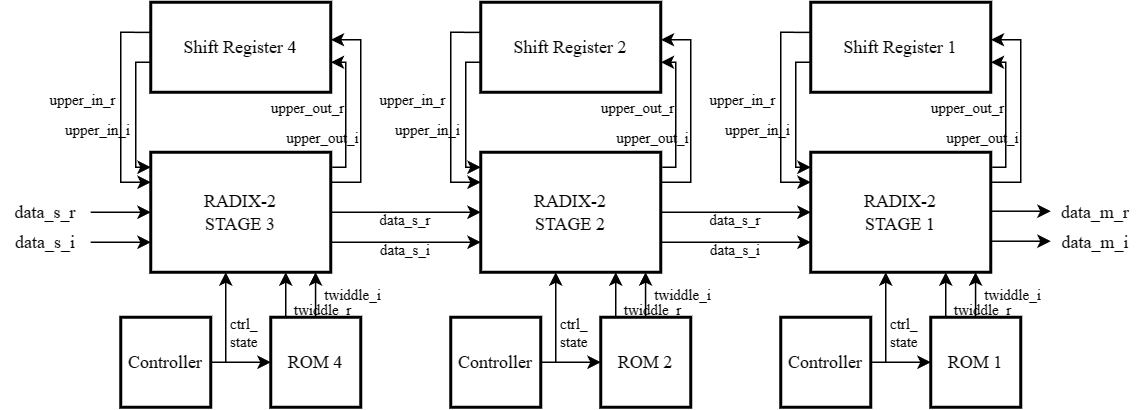

The diagram above was exported from draw.io. Its source (the exported page's mxGraphModel, read from the mxfile embedded in the PNG):
<mxGraphModel dx="2296" dy="784" grid="1" gridSize="10" guides="1" tooltips="1" connect="1" arrows="1" fold="1" page="1" pageScale="1" pageWidth="850" pageHeight="1100" math="0" shadow="0">
  <root>
    <mxCell id="0" />
    <mxCell id="1" parent="0" />
    <mxCell id="2" value="RADIX-2&lt;br&gt;STAGE 3" style="rounded=0;whiteSpace=wrap;html=1;strokeWidth=2;fontFamily=Times New Roman;" vertex="1" parent="1">
      <mxGeometry x="240" y="240" width="120" height="80" as="geometry" />
    </mxCell>
    <mxCell id="3" value="Shift Register 4" style="rounded=0;whiteSpace=wrap;html=1;strokeWidth=2;fontFamily=Times New Roman;" vertex="1" parent="1">
      <mxGeometry x="240" y="140" width="120" height="60" as="geometry" />
    </mxCell>
    <mxCell id="4" value="" style="endArrow=classic;html=1;rounded=0;strokeWidth=1;" edge="1" parent="1">
      <mxGeometry width="50" height="50" relative="1" as="geometry">
        <mxPoint x="200" y="280" as="sourcePoint" />
        <mxPoint x="240" y="280" as="targetPoint" />
      </mxGeometry>
    </mxCell>
    <mxCell id="5" value="data_s_r" style="text;html=1;strokeColor=none;fillColor=none;align=center;verticalAlign=middle;whiteSpace=wrap;rounded=0;fontFamily=Times New Roman;" vertex="1" parent="1">
      <mxGeometry x="140" y="260" width="60" height="40" as="geometry" />
    </mxCell>
    <mxCell id="6" value="" style="endArrow=classic;html=1;rounded=0;strokeWidth=1;" edge="1" parent="1">
      <mxGeometry width="50" height="50" relative="1" as="geometry">
        <mxPoint x="200" y="300" as="sourcePoint" />
        <mxPoint x="240" y="300" as="targetPoint" />
      </mxGeometry>
    </mxCell>
    <mxCell id="7" value="data_s_i" style="text;html=1;strokeColor=none;fillColor=none;align=center;verticalAlign=middle;whiteSpace=wrap;rounded=0;fontFamily=Times New Roman;" vertex="1" parent="1">
      <mxGeometry x="140" y="280" width="60" height="40" as="geometry" />
    </mxCell>
    <mxCell id="8" value="" style="endArrow=classic;html=1;rounded=0;" edge="1" parent="1">
      <mxGeometry width="50" height="50" relative="1" as="geometry">
        <mxPoint x="361" y="250" as="sourcePoint" />
        <mxPoint x="360" y="180" as="targetPoint" />
        <Array as="points">
          <mxPoint x="370" y="250" />
          <mxPoint x="370" y="180" />
        </Array>
      </mxGeometry>
    </mxCell>
    <mxCell id="9" value="" style="endArrow=classic;html=1;rounded=0;exitX=1;exitY=0.25;exitDx=0;exitDy=0;" edge="1" source="2" parent="1">
      <mxGeometry width="50" height="50" relative="1" as="geometry">
        <mxPoint x="360" y="245" as="sourcePoint" />
        <mxPoint x="360" y="165" as="targetPoint" />
        <Array as="points">
          <mxPoint x="380" y="260" />
          <mxPoint x="380" y="165" />
        </Array>
      </mxGeometry>
    </mxCell>
    <mxCell id="10" value="" style="endArrow=classic;html=1;rounded=0;" edge="1" parent="1">
      <mxGeometry width="50" height="50" relative="1" as="geometry">
        <mxPoint x="240" y="180" as="sourcePoint" />
        <mxPoint x="240" y="250" as="targetPoint" />
        <Array as="points">
          <mxPoint x="230" y="180" />
          <mxPoint x="230" y="250" />
        </Array>
      </mxGeometry>
    </mxCell>
    <mxCell id="11" value="" style="endArrow=classic;html=1;rounded=0;exitX=0.002;exitY=0.335;exitDx=0;exitDy=0;exitPerimeter=0;entryX=0;entryY=0.25;entryDx=0;entryDy=0;" edge="1" source="3" target="2" parent="1">
      <mxGeometry width="50" height="50" relative="1" as="geometry">
        <mxPoint x="240" y="170" as="sourcePoint" />
        <mxPoint x="240" y="230" as="targetPoint" />
        <Array as="points">
          <mxPoint x="220" y="160" />
          <mxPoint x="220" y="260" />
        </Array>
      </mxGeometry>
    </mxCell>
    <mxCell id="12" value="upper_out_i" style="text;html=1;strokeColor=none;fillColor=none;align=center;verticalAlign=middle;whiteSpace=wrap;rounded=0;fontFamily=Times New Roman;fontSize=10;" vertex="1" parent="1">
      <mxGeometry x="330" y="220" width="50" height="20" as="geometry" />
    </mxCell>
    <mxCell id="13" value="upper_out_r" style="text;html=1;strokeColor=none;fillColor=none;align=center;verticalAlign=middle;whiteSpace=wrap;rounded=0;fontFamily=Times New Roman;fontSize=10;" vertex="1" parent="1">
      <mxGeometry x="320" y="200" width="50" height="20" as="geometry" />
    </mxCell>
    <mxCell id="14" value="upper_in_i" style="text;html=1;strokeColor=none;fillColor=none;align=center;verticalAlign=middle;whiteSpace=wrap;rounded=0;fontFamily=Times New Roman;fontSize=10;" vertex="1" parent="1">
      <mxGeometry x="180" y="215" width="50" height="20" as="geometry" />
    </mxCell>
    <mxCell id="15" value="upper_in_r" style="text;html=1;strokeColor=none;fillColor=none;align=center;verticalAlign=middle;whiteSpace=wrap;rounded=0;fontFamily=Times New Roman;fontSize=10;" vertex="1" parent="1">
      <mxGeometry x="170" y="195" width="50" height="20" as="geometry" />
    </mxCell>
    <mxCell id="16" value="" style="endArrow=classic;html=1;rounded=0;strokeWidth=1;entryX=0;entryY=0.5;entryDx=0;entryDy=0;" edge="1" target="29" parent="1">
      <mxGeometry width="50" height="50" relative="1" as="geometry">
        <mxPoint x="360" y="280" as="sourcePoint" />
        <mxPoint x="440" y="280" as="targetPoint" />
      </mxGeometry>
    </mxCell>
    <mxCell id="17" value="data_s_r" style="text;html=1;strokeColor=none;fillColor=none;align=center;verticalAlign=middle;whiteSpace=wrap;rounded=0;fontFamily=Times New Roman;fontSize=10;" vertex="1" parent="1">
      <mxGeometry x="380" y="280" width="60" height="10" as="geometry" />
    </mxCell>
    <mxCell id="18" value="" style="endArrow=classic;html=1;rounded=0;strokeWidth=1;entryX=0;entryY=0.75;entryDx=0;entryDy=0;" edge="1" target="29" parent="1">
      <mxGeometry width="50" height="50" relative="1" as="geometry">
        <mxPoint x="360" y="300" as="sourcePoint" />
        <mxPoint x="430" y="300" as="targetPoint" />
      </mxGeometry>
    </mxCell>
    <mxCell id="19" value="data_s_i" style="text;html=1;strokeColor=none;fillColor=none;align=center;verticalAlign=middle;whiteSpace=wrap;rounded=0;fontFamily=Times New Roman;fontSize=10;" vertex="1" parent="1">
      <mxGeometry x="380" y="300" width="60" height="10" as="geometry" />
    </mxCell>
    <mxCell id="20" value="ROM 4" style="rounded=0;whiteSpace=wrap;html=1;strokeWidth=2;fontFamily=Times New Roman;connectable=0;" vertex="1" parent="1">
      <mxGeometry x="320" y="350" width="60" height="60" as="geometry" />
    </mxCell>
    <mxCell id="21" value="Controller" style="rounded=0;whiteSpace=wrap;html=1;strokeWidth=2;fontFamily=Times New Roman;connectable=0;" vertex="1" parent="1">
      <mxGeometry x="220" y="350" width="60" height="60" as="geometry" />
    </mxCell>
    <mxCell id="22" value="" style="endArrow=classic;html=1;rounded=0;" edge="1" parent="1">
      <mxGeometry width="50" height="50" relative="1" as="geometry">
        <mxPoint x="280" y="380" as="sourcePoint" />
        <mxPoint x="320" y="380" as="targetPoint" />
      </mxGeometry>
    </mxCell>
    <mxCell id="23" value="ctrl_&lt;br&gt;state" style="text;html=1;strokeColor=none;fillColor=none;align=center;verticalAlign=middle;whiteSpace=wrap;rounded=0;fontFamily=Times New Roman;fontSize=10;connectable=0;" vertex="1" parent="1">
      <mxGeometry x="285" y="350" width="35" height="20" as="geometry" />
    </mxCell>
    <mxCell id="24" value="" style="endArrow=classic;html=1;rounded=0;entryX=0.75;entryY=1;entryDx=0;entryDy=0;" edge="1" target="2" parent="1">
      <mxGeometry width="50" height="50" relative="1" as="geometry">
        <mxPoint x="330" y="350" as="sourcePoint" />
        <mxPoint x="350" y="310" as="targetPoint" />
      </mxGeometry>
    </mxCell>
    <mxCell id="25" value="" style="endArrow=classic;html=1;rounded=0;entryX=0.75;entryY=1;entryDx=0;entryDy=0;cloneable=0;" edge="1" parent="1">
      <mxGeometry width="50" height="50" relative="1" as="geometry">
        <mxPoint x="349.88" y="350" as="sourcePoint" />
        <mxPoint x="349.88" y="320" as="targetPoint" />
      </mxGeometry>
    </mxCell>
    <mxCell id="26" value="twiddle_r" style="text;html=1;strokeColor=none;fillColor=none;align=center;verticalAlign=middle;whiteSpace=wrap;rounded=0;fontFamily=Times New Roman;fontSize=10;" vertex="1" parent="1">
      <mxGeometry x="330" y="340" width="50" height="10" as="geometry" />
    </mxCell>
    <mxCell id="27" value="twiddle_i" style="text;html=1;strokeColor=none;fillColor=none;align=center;verticalAlign=middle;whiteSpace=wrap;rounded=0;fontFamily=Times New Roman;fontSize=10;" vertex="1" parent="1">
      <mxGeometry x="350" y="330" width="50" height="10" as="geometry" />
    </mxCell>
    <mxCell id="28" value="" style="endArrow=classic;html=1;rounded=0;entryX=0.5;entryY=1;entryDx=0;entryDy=0;" edge="1" parent="1">
      <mxGeometry width="50" height="50" relative="1" as="geometry">
        <mxPoint x="290" y="380" as="sourcePoint" />
        <mxPoint x="290" y="319.99999999999994" as="targetPoint" />
      </mxGeometry>
    </mxCell>
    <mxCell id="29" value="RADIX-2&lt;br&gt;STAGE 2" style="rounded=0;whiteSpace=wrap;html=1;strokeWidth=2;fontFamily=Times New Roman;" vertex="1" parent="1">
      <mxGeometry x="460" y="240" width="120" height="80" as="geometry" />
    </mxCell>
    <mxCell id="30" value="Shift Register 2" style="rounded=0;whiteSpace=wrap;html=1;strokeWidth=2;fontFamily=Times New Roman;" vertex="1" parent="1">
      <mxGeometry x="460" y="140" width="120" height="60" as="geometry" />
    </mxCell>
    <mxCell id="31" value="" style="endArrow=classic;html=1;rounded=0;" edge="1" parent="1">
      <mxGeometry width="50" height="50" relative="1" as="geometry">
        <mxPoint x="581" y="250" as="sourcePoint" />
        <mxPoint x="580" y="180" as="targetPoint" />
        <Array as="points">
          <mxPoint x="590" y="250" />
          <mxPoint x="590" y="180" />
        </Array>
      </mxGeometry>
    </mxCell>
    <mxCell id="32" value="" style="endArrow=classic;html=1;rounded=0;exitX=1;exitY=0.25;exitDx=0;exitDy=0;" edge="1" source="29" parent="1">
      <mxGeometry width="50" height="50" relative="1" as="geometry">
        <mxPoint x="580" y="245" as="sourcePoint" />
        <mxPoint x="580" y="165" as="targetPoint" />
        <Array as="points">
          <mxPoint x="600" y="260" />
          <mxPoint x="600" y="165" />
        </Array>
      </mxGeometry>
    </mxCell>
    <mxCell id="33" value="" style="endArrow=classic;html=1;rounded=0;" edge="1" parent="1">
      <mxGeometry width="50" height="50" relative="1" as="geometry">
        <mxPoint x="460" y="180" as="sourcePoint" />
        <mxPoint x="460" y="250" as="targetPoint" />
        <Array as="points">
          <mxPoint x="450" y="180" />
          <mxPoint x="450" y="250" />
        </Array>
      </mxGeometry>
    </mxCell>
    <mxCell id="34" value="" style="endArrow=classic;html=1;rounded=0;exitX=0.002;exitY=0.335;exitDx=0;exitDy=0;exitPerimeter=0;entryX=0;entryY=0.25;entryDx=0;entryDy=0;" edge="1" source="30" target="29" parent="1">
      <mxGeometry width="50" height="50" relative="1" as="geometry">
        <mxPoint x="460" y="170" as="sourcePoint" />
        <mxPoint x="460" y="230" as="targetPoint" />
        <Array as="points">
          <mxPoint x="440" y="160" />
          <mxPoint x="440" y="260" />
        </Array>
      </mxGeometry>
    </mxCell>
    <mxCell id="35" value="upper_out_i" style="text;html=1;strokeColor=none;fillColor=none;align=center;verticalAlign=middle;whiteSpace=wrap;rounded=0;fontFamily=Times New Roman;fontSize=10;" vertex="1" parent="1">
      <mxGeometry x="550" y="220" width="50" height="20" as="geometry" />
    </mxCell>
    <mxCell id="36" value="upper_out_r" style="text;html=1;strokeColor=none;fillColor=none;align=center;verticalAlign=middle;whiteSpace=wrap;rounded=0;fontFamily=Times New Roman;fontSize=10;" vertex="1" parent="1">
      <mxGeometry x="540" y="200" width="50" height="20" as="geometry" />
    </mxCell>
    <mxCell id="37" value="upper_in_i" style="text;html=1;strokeColor=none;fillColor=none;align=center;verticalAlign=middle;whiteSpace=wrap;rounded=0;fontFamily=Times New Roman;fontSize=10;" vertex="1" parent="1">
      <mxGeometry x="400" y="215" width="50" height="20" as="geometry" />
    </mxCell>
    <mxCell id="38" value="upper_in_r" style="text;html=1;strokeColor=none;fillColor=none;align=center;verticalAlign=middle;whiteSpace=wrap;rounded=0;fontFamily=Times New Roman;fontSize=10;" vertex="1" parent="1">
      <mxGeometry x="390" y="195" width="50" height="20" as="geometry" />
    </mxCell>
    <mxCell id="39" value="" style="endArrow=classic;html=1;rounded=0;strokeWidth=1;" edge="1" parent="1">
      <mxGeometry width="50" height="50" relative="1" as="geometry">
        <mxPoint x="580" y="280" as="sourcePoint" />
        <mxPoint x="680" y="280" as="targetPoint" />
      </mxGeometry>
    </mxCell>
    <mxCell id="40" value="data_s_r" style="text;html=1;strokeColor=none;fillColor=none;align=center;verticalAlign=middle;whiteSpace=wrap;rounded=0;fontFamily=Times New Roman;fontSize=10;" vertex="1" parent="1">
      <mxGeometry x="600" y="280" width="60" height="10" as="geometry" />
    </mxCell>
    <mxCell id="41" value="" style="endArrow=classic;html=1;rounded=0;strokeWidth=1;" edge="1" parent="1">
      <mxGeometry width="50" height="50" relative="1" as="geometry">
        <mxPoint x="580" y="300" as="sourcePoint" />
        <mxPoint x="680" y="300" as="targetPoint" />
      </mxGeometry>
    </mxCell>
    <mxCell id="42" value="data_s_i" style="text;html=1;strokeColor=none;fillColor=none;align=center;verticalAlign=middle;whiteSpace=wrap;rounded=0;fontFamily=Times New Roman;fontSize=10;" vertex="1" parent="1">
      <mxGeometry x="600" y="300" width="60" height="10" as="geometry" />
    </mxCell>
    <mxCell id="43" value="ROM 2" style="rounded=0;whiteSpace=wrap;html=1;strokeWidth=2;fontFamily=Times New Roman;connectable=0;" vertex="1" parent="1">
      <mxGeometry x="540" y="350" width="60" height="60" as="geometry" />
    </mxCell>
    <mxCell id="44" value="Controller" style="rounded=0;whiteSpace=wrap;html=1;strokeWidth=2;fontFamily=Times New Roman;connectable=0;" vertex="1" parent="1">
      <mxGeometry x="440" y="350" width="60" height="60" as="geometry" />
    </mxCell>
    <mxCell id="45" value="" style="endArrow=classic;html=1;rounded=0;" edge="1" parent="1">
      <mxGeometry width="50" height="50" relative="1" as="geometry">
        <mxPoint x="500" y="380" as="sourcePoint" />
        <mxPoint x="540" y="380" as="targetPoint" />
      </mxGeometry>
    </mxCell>
    <mxCell id="46" value="ctrl_&lt;br&gt;state" style="text;html=1;strokeColor=none;fillColor=none;align=center;verticalAlign=middle;whiteSpace=wrap;rounded=0;fontFamily=Times New Roman;fontSize=10;connectable=0;" vertex="1" parent="1">
      <mxGeometry x="505" y="350" width="35" height="20" as="geometry" />
    </mxCell>
    <mxCell id="47" value="" style="endArrow=classic;html=1;rounded=0;entryX=0.75;entryY=1;entryDx=0;entryDy=0;" edge="1" target="29" parent="1">
      <mxGeometry width="50" height="50" relative="1" as="geometry">
        <mxPoint x="550" y="350" as="sourcePoint" />
        <mxPoint x="570" y="310" as="targetPoint" />
      </mxGeometry>
    </mxCell>
    <mxCell id="48" value="" style="endArrow=classic;html=1;rounded=0;entryX=0.75;entryY=1;entryDx=0;entryDy=0;cloneable=0;" edge="1" parent="1">
      <mxGeometry width="50" height="50" relative="1" as="geometry">
        <mxPoint x="569.88" y="350" as="sourcePoint" />
        <mxPoint x="569.88" y="320" as="targetPoint" />
      </mxGeometry>
    </mxCell>
    <mxCell id="49" value="twiddle_r" style="text;html=1;strokeColor=none;fillColor=none;align=center;verticalAlign=middle;whiteSpace=wrap;rounded=0;fontFamily=Times New Roman;fontSize=10;" vertex="1" parent="1">
      <mxGeometry x="550" y="340" width="50" height="10" as="geometry" />
    </mxCell>
    <mxCell id="50" value="twiddle_i" style="text;html=1;strokeColor=none;fillColor=none;align=center;verticalAlign=middle;whiteSpace=wrap;rounded=0;fontFamily=Times New Roman;fontSize=10;" vertex="1" parent="1">
      <mxGeometry x="570" y="330" width="50" height="10" as="geometry" />
    </mxCell>
    <mxCell id="51" value="" style="endArrow=classic;html=1;rounded=0;entryX=0.5;entryY=1;entryDx=0;entryDy=0;" edge="1" parent="1">
      <mxGeometry width="50" height="50" relative="1" as="geometry">
        <mxPoint x="510" y="380" as="sourcePoint" />
        <mxPoint x="510" y="319.99999999999994" as="targetPoint" />
      </mxGeometry>
    </mxCell>
    <mxCell id="52" value="RADIX-2&lt;br&gt;STAGE 1" style="rounded=0;whiteSpace=wrap;html=1;strokeWidth=2;fontFamily=Times New Roman;" vertex="1" parent="1">
      <mxGeometry x="680" y="240" width="120" height="80" as="geometry" />
    </mxCell>
    <mxCell id="53" value="Shift Register 1" style="rounded=0;whiteSpace=wrap;html=1;strokeWidth=2;fontFamily=Times New Roman;" vertex="1" parent="1">
      <mxGeometry x="680" y="140" width="120" height="60" as="geometry" />
    </mxCell>
    <mxCell id="54" value="" style="endArrow=classic;html=1;rounded=0;" edge="1" parent="1">
      <mxGeometry width="50" height="50" relative="1" as="geometry">
        <mxPoint x="801" y="250" as="sourcePoint" />
        <mxPoint x="800" y="180" as="targetPoint" />
        <Array as="points">
          <mxPoint x="810" y="250" />
          <mxPoint x="810" y="180" />
        </Array>
      </mxGeometry>
    </mxCell>
    <mxCell id="55" value="" style="endArrow=classic;html=1;rounded=0;exitX=1;exitY=0.25;exitDx=0;exitDy=0;" edge="1" source="52" parent="1">
      <mxGeometry width="50" height="50" relative="1" as="geometry">
        <mxPoint x="800" y="245" as="sourcePoint" />
        <mxPoint x="800" y="165" as="targetPoint" />
        <Array as="points">
          <mxPoint x="820" y="260" />
          <mxPoint x="820" y="165" />
        </Array>
      </mxGeometry>
    </mxCell>
    <mxCell id="56" value="" style="endArrow=classic;html=1;rounded=0;" edge="1" parent="1">
      <mxGeometry width="50" height="50" relative="1" as="geometry">
        <mxPoint x="680" y="180" as="sourcePoint" />
        <mxPoint x="680" y="250" as="targetPoint" />
        <Array as="points">
          <mxPoint x="670" y="180" />
          <mxPoint x="670" y="250" />
        </Array>
      </mxGeometry>
    </mxCell>
    <mxCell id="57" value="" style="endArrow=classic;html=1;rounded=0;exitX=0.002;exitY=0.335;exitDx=0;exitDy=0;exitPerimeter=0;entryX=0;entryY=0.25;entryDx=0;entryDy=0;" edge="1" source="53" target="52" parent="1">
      <mxGeometry width="50" height="50" relative="1" as="geometry">
        <mxPoint x="680" y="170" as="sourcePoint" />
        <mxPoint x="680" y="230" as="targetPoint" />
        <Array as="points">
          <mxPoint x="660" y="160" />
          <mxPoint x="660" y="260" />
        </Array>
      </mxGeometry>
    </mxCell>
    <mxCell id="58" value="upper_out_i" style="text;html=1;strokeColor=none;fillColor=none;align=center;verticalAlign=middle;whiteSpace=wrap;rounded=0;fontFamily=Times New Roman;fontSize=10;" vertex="1" parent="1">
      <mxGeometry x="770" y="220" width="50" height="20" as="geometry" />
    </mxCell>
    <mxCell id="59" value="upper_out_r" style="text;html=1;strokeColor=none;fillColor=none;align=center;verticalAlign=middle;whiteSpace=wrap;rounded=0;fontFamily=Times New Roman;fontSize=10;" vertex="1" parent="1">
      <mxGeometry x="760" y="200" width="50" height="20" as="geometry" />
    </mxCell>
    <mxCell id="60" value="upper_in_i" style="text;html=1;strokeColor=none;fillColor=none;align=center;verticalAlign=middle;whiteSpace=wrap;rounded=0;fontFamily=Times New Roman;fontSize=10;" vertex="1" parent="1">
      <mxGeometry x="620" y="215" width="50" height="20" as="geometry" />
    </mxCell>
    <mxCell id="61" value="upper_in_r" style="text;html=1;strokeColor=none;fillColor=none;align=center;verticalAlign=middle;whiteSpace=wrap;rounded=0;fontFamily=Times New Roman;fontSize=10;" vertex="1" parent="1">
      <mxGeometry x="610" y="195" width="50" height="20" as="geometry" />
    </mxCell>
    <mxCell id="62" value="ROM 1" style="rounded=0;whiteSpace=wrap;html=1;strokeWidth=2;fontFamily=Times New Roman;connectable=0;" vertex="1" parent="1">
      <mxGeometry x="760" y="350" width="60" height="60" as="geometry" />
    </mxCell>
    <mxCell id="63" value="Controller" style="rounded=0;whiteSpace=wrap;html=1;strokeWidth=2;fontFamily=Times New Roman;connectable=0;" vertex="1" parent="1">
      <mxGeometry x="660" y="350" width="60" height="60" as="geometry" />
    </mxCell>
    <mxCell id="64" value="" style="endArrow=classic;html=1;rounded=0;" edge="1" parent="1">
      <mxGeometry width="50" height="50" relative="1" as="geometry">
        <mxPoint x="720" y="380" as="sourcePoint" />
        <mxPoint x="760" y="380" as="targetPoint" />
      </mxGeometry>
    </mxCell>
    <mxCell id="65" value="ctrl_&lt;br&gt;state" style="text;html=1;strokeColor=none;fillColor=none;align=center;verticalAlign=middle;whiteSpace=wrap;rounded=0;fontFamily=Times New Roman;fontSize=10;connectable=0;" vertex="1" parent="1">
      <mxGeometry x="725" y="350" width="35" height="20" as="geometry" />
    </mxCell>
    <mxCell id="66" value="" style="endArrow=classic;html=1;rounded=0;entryX=0.75;entryY=1;entryDx=0;entryDy=0;" edge="1" target="52" parent="1">
      <mxGeometry width="50" height="50" relative="1" as="geometry">
        <mxPoint x="770" y="350" as="sourcePoint" />
        <mxPoint x="790" y="310" as="targetPoint" />
      </mxGeometry>
    </mxCell>
    <mxCell id="67" value="" style="endArrow=classic;html=1;rounded=0;entryX=0.75;entryY=1;entryDx=0;entryDy=0;cloneable=0;" edge="1" parent="1">
      <mxGeometry width="50" height="50" relative="1" as="geometry">
        <mxPoint x="789.88" y="350" as="sourcePoint" />
        <mxPoint x="789.88" y="320" as="targetPoint" />
      </mxGeometry>
    </mxCell>
    <mxCell id="68" value="twiddle_r" style="text;html=1;strokeColor=none;fillColor=none;align=center;verticalAlign=middle;whiteSpace=wrap;rounded=0;fontFamily=Times New Roman;fontSize=10;" vertex="1" parent="1">
      <mxGeometry x="770" y="340" width="50" height="10" as="geometry" />
    </mxCell>
    <mxCell id="69" value="twiddle_i" style="text;html=1;strokeColor=none;fillColor=none;align=center;verticalAlign=middle;whiteSpace=wrap;rounded=0;fontFamily=Times New Roman;fontSize=10;" vertex="1" parent="1">
      <mxGeometry x="790" y="330" width="50" height="10" as="geometry" />
    </mxCell>
    <mxCell id="70" value="" style="endArrow=classic;html=1;rounded=0;entryX=0.5;entryY=1;entryDx=0;entryDy=0;" edge="1" parent="1">
      <mxGeometry width="50" height="50" relative="1" as="geometry">
        <mxPoint x="730" y="380" as="sourcePoint" />
        <mxPoint x="730" y="319.99999999999994" as="targetPoint" />
      </mxGeometry>
    </mxCell>
    <mxCell id="71" value="" style="endArrow=classic;html=1;rounded=0;strokeWidth=1;" edge="1" parent="1">
      <mxGeometry width="50" height="50" relative="1" as="geometry">
        <mxPoint x="800" y="279.31" as="sourcePoint" />
        <mxPoint x="840" y="279.31" as="targetPoint" />
      </mxGeometry>
    </mxCell>
    <mxCell id="72" value="" style="endArrow=classic;html=1;rounded=0;strokeWidth=1;" edge="1" parent="1">
      <mxGeometry width="50" height="50" relative="1" as="geometry">
        <mxPoint x="800" y="299.31" as="sourcePoint" />
        <mxPoint x="840" y="299.31" as="targetPoint" />
      </mxGeometry>
    </mxCell>
    <mxCell id="73" value="data_m_r" style="text;html=1;strokeColor=none;fillColor=none;align=center;verticalAlign=middle;whiteSpace=wrap;rounded=0;fontFamily=Times New Roman;" vertex="1" parent="1">
      <mxGeometry x="840" y="260" width="60" height="40" as="geometry" />
    </mxCell>
    <mxCell id="74" value="data_m_i" style="text;html=1;strokeColor=none;fillColor=none;align=center;verticalAlign=middle;whiteSpace=wrap;rounded=0;fontFamily=Times New Roman;" vertex="1" parent="1">
      <mxGeometry x="840" y="280" width="60" height="40" as="geometry" />
    </mxCell>
  </root>
</mxGraphModel>